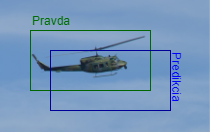

The diagram above was exported from draw.io. Its source (the exported page's mxGraphModel, read from the mxfile embedded in the PNG):
<mxGraphModel dx="824" dy="473" grid="1" gridSize="10" guides="1" tooltips="1" connect="1" arrows="1" fold="1" page="1" pageScale="1" pageWidth="1654" pageHeight="1169" math="0" shadow="0">
  <root>
    <mxCell id="0" />
    <mxCell id="1" parent="0" />
    <mxCell id="2" value="" style="shape=image;verticalLabelPosition=bottom;labelBackgroundColor=default;verticalAlign=top;aspect=fixed;imageAspect=0;image=https://media.defense.gov/2016/Sep/16/2001635337/-1/-1/0/160914-F-DB969-0048.JPG;clipPath=inset(18% 63.66% 62.5% 15.67%);" vertex="1" parent="1">
      <mxGeometry x="230" y="180" width="209.8899671641791" height="132.00626865671643" as="geometry" />
    </mxCell>
    <mxCell id="3" value="Pravda" style="text;html=1;align=left;verticalAlign=bottom;whiteSpace=wrap;rounded=0;fontColor=#006E00;" vertex="1" parent="1">
      <mxGeometry x="260" y="190" width="50" height="20" as="geometry" />
    </mxCell>
    <mxCell id="4" value="Predikcia" style="text;html=1;align=left;verticalAlign=top;whiteSpace=wrap;rounded=0;fontColor=#0000ff;horizontal=0;rotation=-180;" vertex="1" parent="1">
      <mxGeometry x="400" y="230" width="20" height="60" as="geometry" />
    </mxCell>
    <mxCell id="5" value="" style="rounded=0;whiteSpace=wrap;html=1;strokeColor=#006600;fillColor=none;" vertex="1" parent="1">
      <mxGeometry x="260" y="210" width="120" height="60" as="geometry" />
    </mxCell>
    <mxCell id="6" value="" style="rounded=0;whiteSpace=wrap;html=1;strokeColor=#000099;fillColor=none;" vertex="1" parent="1">
      <mxGeometry x="280" y="230" width="120" height="60" as="geometry" />
    </mxCell>
  </root>
</mxGraphModel>